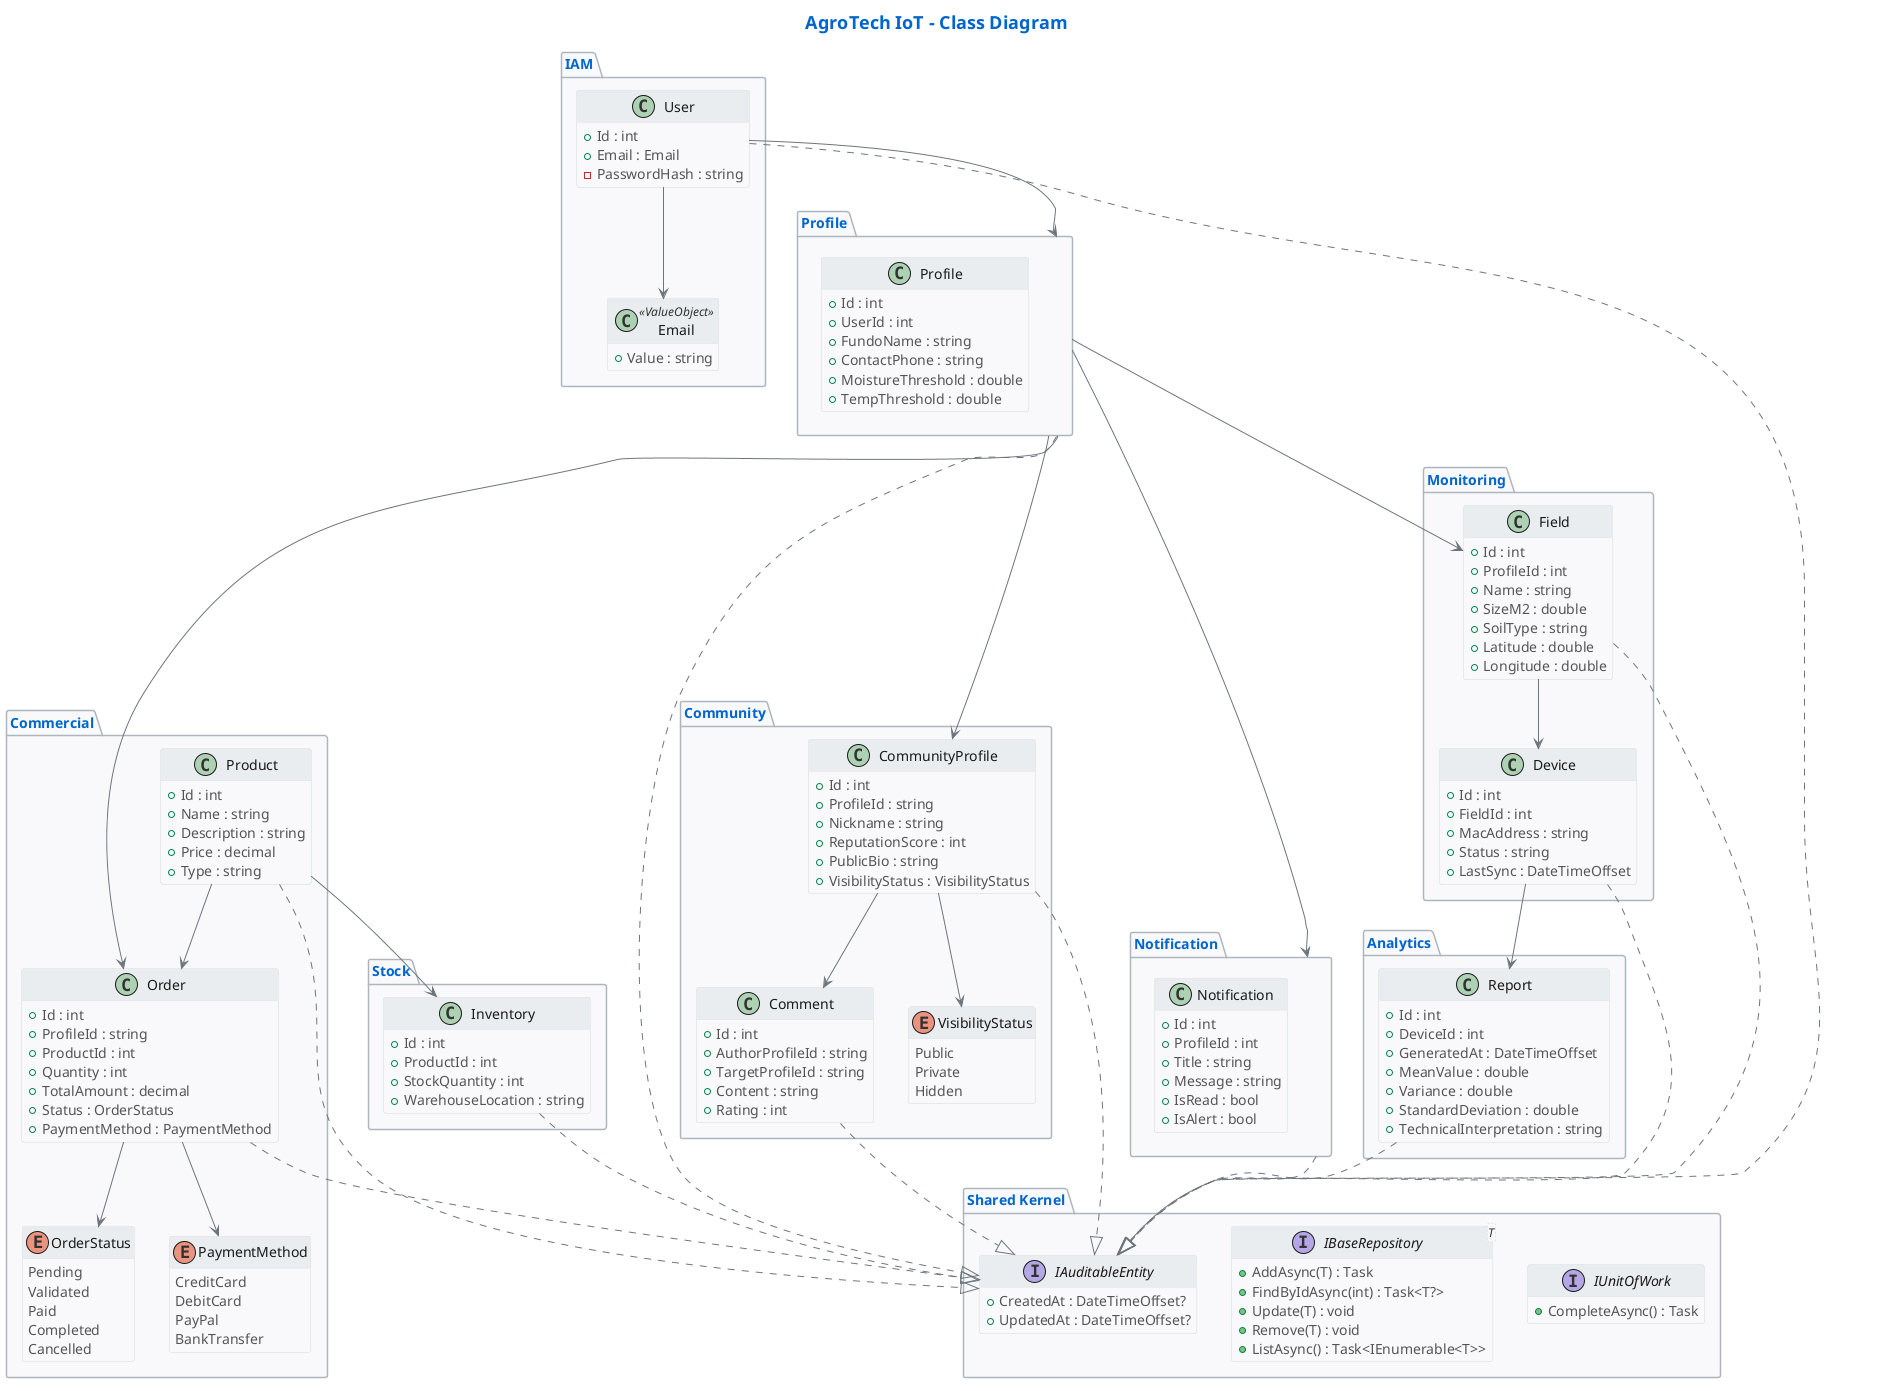

The diagram above was rendered by PlantUML. Its source (embedded in the PNG):
@startuml
skinparam backgroundColor #FFFFFF
skinparam defaultFontColor #333333
skinparam classFontColor #1A1A1A
skinparam classAttributeFontColor #555555
skinparam class {
    BackgroundColor #F8F9FA
    BorderColor #DEE2E6
    HeaderBackgroundColor #E9ECEF
    HeaderFontColor #0066CC
    FontColor #1A1A1A
}

skinparam arrow {
    Color #6C757D
    FontColor #495057
    Thickness 1
}

skinparam package {
    BackgroundColor #F8F9FA
    BorderColor #ADB5BD
    FontColor #0066CC
}

title <color:#0066CC><size:18>AgroTech IoT - Class Diagram</size></color>

hide empty members

' ==================== SHARED KERNEL ====================
package "Shared Kernel" {
    interface IAuditableEntity {
        + CreatedAt : DateTimeOffset?
        + UpdatedAt : DateTimeOffset?
    }
    interface IBaseRepository<T> {
        + AddAsync(T) : Task
        + FindByIdAsync(int) : Task<T?>
        + Update(T) : void
        + Remove(T) : void
        + ListAsync() : Task<IEnumerable<T>>
    }
    interface IUnitOfWork {
        + CompleteAsync() : Task
    }
}

' ==================== IAM ====================
package "IAM" {
    class User {
        + Id : int
        + Email : Email
        - PasswordHash : string
    }
    class Email <<ValueObject>> {
        + Value : string
    }
}

' ==================== PROFILE ====================
package "Profile" {
    class Profile {
        + Id : int
        + UserId : int
        + FundoName : string
        + ContactPhone : string
        + MoistureThreshold : double
        + TempThreshold : double
    }
}

' ==================== MONITORING ====================
package "Monitoring" {
    class Field {
        + Id : int
        + ProfileId : int
        + Name : string
        + SizeM2 : double
        + SoilType : string
        + Latitude : double
        + Longitude : double
    }
    class Device {
        + Id : int
        + FieldId : int
        + MacAddress : string
        + Status : string
        + LastSync : DateTimeOffset
    }
}

' ==================== COMMERCIAL ====================
package "Commercial" {
    class Order {
        + Id : int
        + ProfileId : string
        + ProductId : int
        + Quantity : int
        + TotalAmount : decimal
        + Status : OrderStatus
        + PaymentMethod : PaymentMethod
    }
    class Product {
        + Id : int
        + Name : string
        + Description : string
        + Price : decimal
        + Type : string
    }
    enum OrderStatus {
        Pending
        Validated
        Paid
        Completed
        Cancelled
    }
    enum PaymentMethod {
        CreditCard
        DebitCard
        PayPal
        BankTransfer
    }
}

' ==================== STOCK ====================
package "Stock" {
    class Inventory {
        + Id : int
        + ProductId : int
        + StockQuantity : int
        + WarehouseLocation : string
    }
}

' ==================== NOTIFICATION ====================
package "Notification" {
    class Notification {
        + Id : int
        + ProfileId : int
        + Title : string
        + Message : string
        + IsRead : bool
        + IsAlert : bool
    }
}

' ==================== COMMUNITY ====================
package "Community" {
    class CommunityProfile {
        + Id : int
        + ProfileId : string
        + Nickname : string
        + ReputationScore : int
        + PublicBio : string
        + VisibilityStatus : VisibilityStatus
    }
    class Comment {
        + Id : int
        + AuthorProfileId : string
        + TargetProfileId : string
        + Content : string
        + Rating : int
    }
    enum VisibilityStatus {
        Public
        Private
        Hidden
    }
}

' ==================== ANALYTICS ====================
package "Analytics" {
    class Report {
        + Id : int
        + DeviceId : int
        + GeneratedAt : DateTimeOffset
        + MeanValue : double
        + Variance : double
        + StandardDeviation : double
        + TechnicalInterpretation : string
    }
}

' ==================== RELATIONSHIPS ===================
User --> Email
User ..|> IAuditableEntity
User --> Profile

Profile ..|> IAuditableEntity
Profile --> Field
Profile --> Order
Profile --> Notification
Profile --> CommunityProfile

Field ..|> IAuditableEntity
Device ..|> IAuditableEntity
Field --> Device

Order ..|> IAuditableEntity
Product ..|> IAuditableEntity
Order --> OrderStatus
Order --> PaymentMethod
Product --> Order
Product --> Inventory

Inventory ..|> IAuditableEntity

Notification ..|> IAuditableEntity

CommunityProfile ..|> IAuditableEntity
Comment ..|> IAuditableEntity
CommunityProfile --> VisibilityStatus
CommunityProfile --> Comment

Report ..|> IAuditableEntity
Device --> Report

@enduml